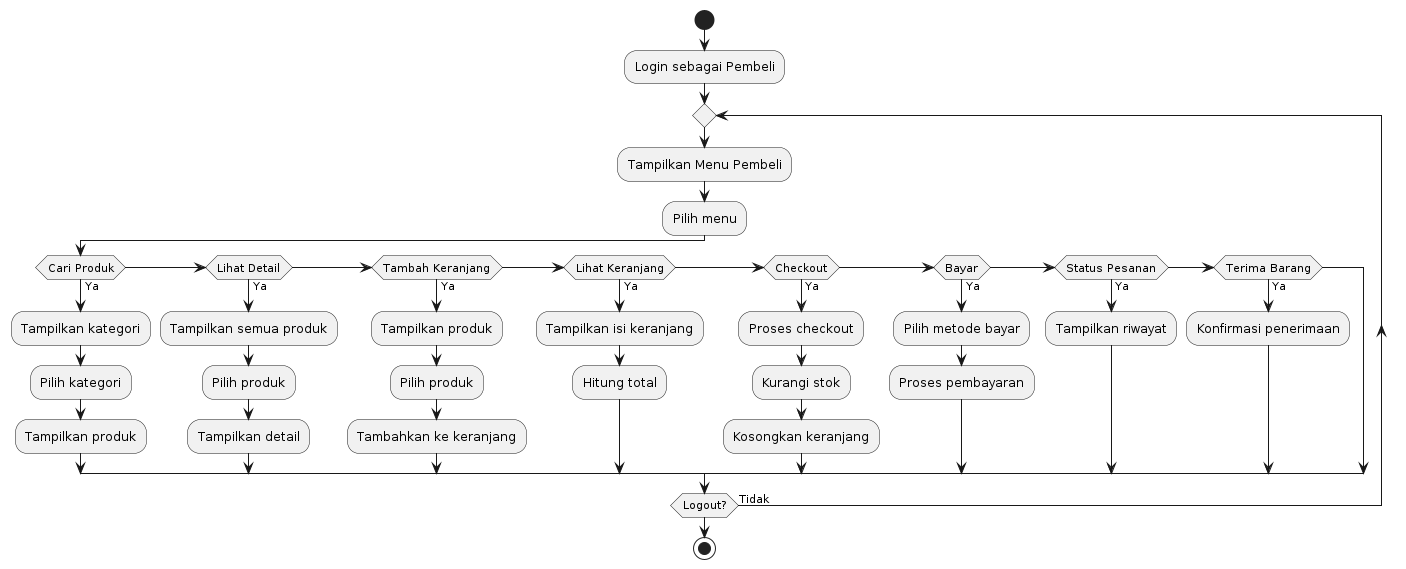

The diagram above was rendered by PlantUML. Its source (embedded in the PNG):
@startuml Pembeli_Activity_Diagram

start
:Login sebagai Pembeli;
repeat
  :Tampilkan Menu Pembeli;
  :Pilih menu;
  
  if (Cari Produk) then (Ya)
    :Tampilkan kategori;
    :Pilih kategori;
    :Tampilkan produk;
  elseif (Lihat Detail) then (Ya)
    :Tampilkan semua produk;
    :Pilih produk;
    :Tampilkan detail;
  elseif (Tambah Keranjang) then (Ya)
    :Tampilkan produk;
    :Pilih produk;
    :Tambahkan ke keranjang;
  elseif (Lihat Keranjang) then (Ya)
    :Tampilkan isi keranjang;
    :Hitung total;
  elseif (Checkout) then (Ya)
    :Proses checkout;
    :Kurangi stok;
    :Kosongkan keranjang;
  elseif (Bayar) then (Ya)
    :Pilih metode bayar;
    :Proses pembayaran;
  elseif (Status Pesanan) then (Ya)
    :Tampilkan riwayat;
  elseif (Terima Barang) then (Ya)
    :Konfirmasi penerimaan;
  endif
  
repeat while (Logout?) is (Tidak)
stop

@enduml